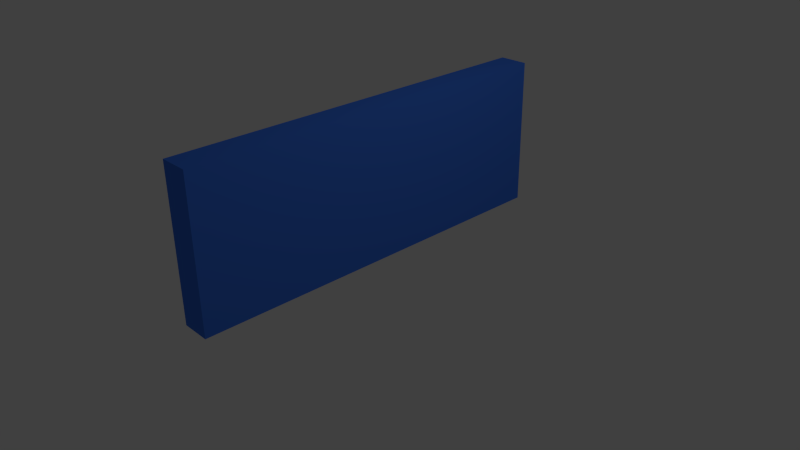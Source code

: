 # Source: policesign.blend  (saved by Blender 2.75.0; exported with 4.5.12 LTS)
import bpy
from mathutils import Matrix  # noqa: F401  (used for matrix-valued properties, if any)

bpy.ops.wm.read_factory_settings(use_empty=True)
scene = bpy.context.scene
scene.name = 'Scene'

# ---- collections
col_collection_1 = bpy.data.collections.new('Collection 1'); scene.collection.children.link(col_collection_1)

# ---- materials (node trees are filled in below, after node groups)
mat_material = bpy.data.materials.new('Material')
mat_material.alpha_threshold = 0.0
mat_material.roughness = 0.5
mat_material.line_color = (0.0, 0.0, 0.0, 1.0)

# ---- material node trees
mat_material.use_nodes = True; mat_material.node_tree.nodes.clear()
_N = mat_material.node_tree.nodes; _L = mat_material.node_tree.links
n0 = _N.new('ShaderNodeOutputMaterial'); n0.name = 'Material Output'; n0.location = (300, 300)
n1 = _N.new('ShaderNodeBsdfDiffuse'); n1.name = 'Diffuse BSDF'; n1.location = (10, 300)
n1.inputs[0].default_value = (0.05286, 0.1846, 0.8, 1.0)
_L.new(n1.outputs[0], n0.inputs[0])
n0.is_active_output = True

# ---- world
world_world = bpy.data.worlds.new('World'); scene.world = world_world
world_world.color = (0.05088, 0.05088, 0.05088)
world_world.use_sun_shadow = False
world_world.sun_shadow_jitter_overblur = 0.0
world_world.cycles.sampling_method = 'MANUAL'
world_world.cycles.sample_map_resolution = 256

# ---- cameras
cam_camera = bpy.data.cameras.new('Camera')
cam_camera.clip_end = 100.0
cam_camera.lens = 35.0
cam_camera.sensor_width = 32.0
cam_camera.sensor_height = 18.0
cam_camera.ortho_scale = 7.314
cam_camera.dof.focus_distance = 0.0

# ---- lights
light_lamp = bpy.data.lights.new('Lamp', 'POINT')
light_lamp.transmission_factor = 0.0
light_lamp.cutoff_distance = 30.0
light_lamp.energy = 100.0
light_lamp.shadow_buffer_clip_start = 1.001
light_lamp.shadow_soft_size = 0.1
light_lamp.shadow_maximum_resolution = 0.006
light_lamp.use_absolute_resolution = True
light_lamp.cycles.use_multiple_importance_sampling = False

# ---- meshes
me_cube = bpy.data.meshes.new('Cube')
me_cube.from_pydata([(1.0, 1.0, -1.0), (1.0, -1.0, -1.0), (-1.0, -1.0, -1.0), (-1.0, 1.0, -1.0), (1.0, 1.0, 1.0), (1.0, -1.0, 1.0), (-1.0, -1.0, 1.0), (-1.0, 1.0, 1.0)], [], [(0, 1, 2, 3), (4, 7, 6, 5), (0, 4, 5, 1), (1, 5, 6, 2), (2, 6, 7, 3), (4, 0, 3, 7)])
me_cube.materials.append(mat_material)
me_cube.use_remesh_preserve_volume = False
me_cube.use_remesh_preserve_attributes = False
me_cube.use_mirror_vertex_groups = False
me_cube.update()

# ---- objects
ob_cube = bpy.data.objects.new('Cube', me_cube)
ob_lamp = bpy.data.objects.new('Lamp', light_lamp)
ob_camera = bpy.data.objects.new('Camera', cam_camera)

# ---- transforms, parenting, visibility, modifiers, constraints
ob_cube.location = (0.0, 0.0, 1.016)
ob_cube.scale = (0.1964, 2.629, 1.0)
ob_cube.lock_rotations_4d = False
ob_cube.empty_display_type = 'ARROWS'
ob_cube.lineart.crease_threshold = 0.0
ob_lamp.location = (4.076, 1.005, 5.904)
ob_lamp.rotation_euler = (0.6503, 0.05522, 1.866)
ob_lamp.lock_rotations_4d = False
ob_lamp.empty_display_type = 'ARROWS'
ob_lamp.color = (0.0, 0.0, 0.0, 0.0)
ob_lamp.lineart.crease_threshold = 0.0
ob_camera.location = (7.481, -6.508, 5.344)
ob_camera.rotation_euler = (1.109, 0.01082, 0.8149)
ob_camera.lock_rotations_4d = False
ob_camera.empty_display_type = 'ARROWS'
ob_camera.color = (0.0, 0.0, 0.0, 0.0)
ob_camera.display_type = 'WIRE'
ob_camera.lineart.crease_threshold = 0.0

# ---- collection membership
col_collection_1.objects.link(ob_cube)
col_collection_1.objects.link(ob_lamp)
col_collection_1.objects.link(ob_camera)

# ---- scene / render settings (as saved in the file)
scene.camera = ob_camera
scene.frame_start = 1; scene.frame_end = 250; scene.frame_set(1)
scene.render.engine = 'CYCLES'
scene.render.resolution_percentage = 50
scene.render.dither_intensity = 0.0
scene.cycles.use_denoising = False
scene.cycles.samples = 10
scene.cycles.sampling_pattern = 'TABULATED_SOBOL'
scene.cycles.light_sampling_threshold = 0.0
scene.cycles.use_adaptive_sampling = False
scene.cycles.use_light_tree = False
scene.cycles.blur_glossy = 0.0
scene.cycles.pixel_filter_type = 'GAUSSIAN'
scene.cycles.sample_clamp_indirect = 0.0
scene.view_settings.view_transform = 'Standard'
bpy.context.view_layer.update()

